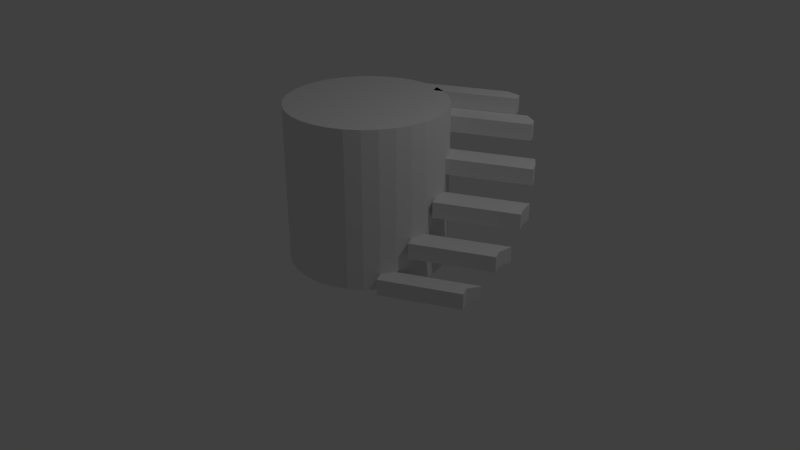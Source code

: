 # Source: spiral.blend  (saved by Blender 2.79.0; exported with 4.5.12 LTS)
import bpy
from mathutils import Matrix  # noqa: F401  (used for matrix-valued properties, if any)

bpy.ops.wm.read_factory_settings(use_empty=True)
scene = bpy.context.scene
scene.name = 'Scene'

# ---- collections
col_collection_1 = bpy.data.collections.new('Collection 1'); scene.collection.children.link(col_collection_1)

# ---- world
world_world = bpy.data.worlds.new('World'); scene.world = world_world
world_world.color = (0.05088, 0.05088, 0.05088)
world_world.use_sun_shadow = False
world_world.sun_shadow_jitter_overblur = 0.0
world_world.cycles.sampling_method = 'MANUAL'

# ---- cameras
cam_camera = bpy.data.cameras.new('Camera')
cam_camera.clip_end = 100.0
cam_camera.lens = 35.0
cam_camera.sensor_width = 32.0
cam_camera.sensor_height = 18.0
cam_camera.ortho_scale = 7.314
cam_camera.dof.focus_distance = 0.0
cam_camera.dof.aperture_fstop = 128.0

# ---- lights
light_lamp = bpy.data.lights.new('Lamp', 'POINT')
light_lamp.transmission_factor = 0.0
light_lamp.cutoff_distance = 30.0
light_lamp.energy = 100.0
light_lamp.shadow_buffer_clip_start = 1.001
light_lamp.shadow_soft_size = 0.1
light_lamp.shadow_maximum_resolution = 0.006
light_lamp.use_absolute_resolution = True

# ---- meshes
me_cylinder = bpy.data.meshes.new('Cylinder')
me_cylinder.from_pydata([(0.0, 1.0, -1.0), (0.0, 1.0, 1.0), (0.1951, 0.9808, -1.0), (0.1951, 0.9808, 1.0), (0.3827, 0.9239, -1.0), (0.3827, 0.9239, 1.0), (0.5556, 0.8315, -1.0), (0.5556, 0.8315, 1.0), (0.7071, 0.7071, -1.0), (0.7071, 0.7071, 1.0), (0.8315, 0.5556, -1.0), (0.8315, 0.5556, 1.0), (0.9239, 0.3827, -1.0), (0.9239, 0.3827, 1.0), (0.9808, 0.1951, -1.0), (0.9808, 0.1951, 1.0), (1.0, 7.55e-08, -1.0), (1.0, 7.55e-08, 1.0), (0.9808, -0.1951, -1.0), (0.9808, -0.1951, 1.0), (0.9239, -0.3827, -1.0), (0.9239, -0.3827, 1.0), (0.8315, -0.5556, -1.0), (0.8315, -0.5556, 1.0), (0.7071, -0.7071, -1.0), (0.7071, -0.7071, 1.0), (0.5556, -0.8315, -1.0), (0.5556, -0.8315, 1.0), (0.3827, -0.9239, -1.0), (0.3827, -0.9239, 1.0), (0.1951, -0.9808, -1.0), (0.1951, -0.9808, 1.0), (-3.258e-07, -1.0, -1.0), (-3.258e-07, -1.0, 1.0), (-0.1951, -0.9808, -1.0), (-0.1951, -0.9808, 1.0), (-0.3827, -0.9239, -1.0), (-0.3827, -0.9239, 1.0), (-0.5556, -0.8315, -1.0), (-0.5556, -0.8315, 1.0), (-0.7071, -0.7071, -1.0), (-0.7071, -0.7071, 1.0), (-0.8315, -0.5556, -1.0), (-0.8315, -0.5556, 1.0), (-0.9239, -0.3827, -1.0), (-0.9239, -0.3827, 1.0), (-0.9808, -0.1951, -1.0), (-0.9808, -0.1951, 1.0), (-1.0, 9.656e-07, -1.0), (-1.0, 9.656e-07, 1.0), (-0.9808, 0.1951, -1.0), (-0.9808, 0.1951, 1.0), (-0.9239, 0.3827, -1.0), (-0.9239, 0.3827, 1.0), (-0.8315, 0.5556, -1.0), (-0.8315, 0.5556, 1.0), (-0.7071, 0.7071, -1.0), (-0.7071, 0.7071, 1.0), (-0.5556, 0.8315, -1.0), (-0.5556, 0.8315, 1.0), (-0.3827, 0.9239, -1.0), (-0.3827, 0.9239, 1.0), (-0.1951, 0.9808, -1.0), (-0.1951, 0.9808, 1.0), (0.0, 1.0, -0.7939), (0.0, 1.0, -0.5939), (0.0, 1.0, -0.3939), (0.0, 1.0, -0.1939), (0.0, 1.0, 0.006101), (0.0, 1.0, 0.2061), (0.0, 1.0, 0.4061), (0.0, 1.0, 0.6061), (0.0, 1.0, 0.8061), (0.1951, 0.9808, 0.8061), (0.1951, 0.9808, 0.6061), (0.1951, 0.9808, 0.4061), (0.1951, 0.9808, 0.2061), (0.1951, 0.9808, 0.006101), (0.1951, 0.9808, -0.1939), (0.1951, 0.9808, -0.3939), (0.1951, 0.9808, -0.5939), (0.1951, 0.9808, -0.7939), (0.3827, 0.9239, 0.8061), (0.3827, 0.9239, 0.6061), (0.3827, 0.9239, 0.4061), (0.3827, 0.9239, 0.2061), (0.3827, 0.9239, 0.006101), (0.3827, 0.9239, -0.1939), (0.3827, 0.9239, -0.3939), (0.3827, 0.9239, -0.5939), (0.3827, 0.9239, -0.7939), (0.5556, 0.8315, 0.8061), (0.5556, 0.8315, 0.6061), (0.5556, 0.8315, 0.4061), (0.5556, 0.8315, 0.2061), (0.5556, 0.8315, 0.006101), (0.5556, 0.8315, -0.1939), (0.5556, 0.8315, -0.3939), (0.5556, 0.8315, -0.5939), (0.5556, 0.8315, -0.7939), (0.7071, 0.7071, 0.8061), (0.7071, 0.7071, 0.6061), (0.7071, 0.7071, 0.4061), (0.7071, 0.7071, 0.2061), (0.7071, 0.7071, 0.006101), (0.7071, 0.7071, -0.1939), (0.7071, 0.7071, -0.3939), (0.7071, 0.7071, -0.5939), (0.7071, 0.7071, -0.7939), (0.8315, 0.5556, 0.8061), (0.8315, 0.5556, 0.6061), (0.8315, 0.5556, 0.4061), (0.8315, 0.5556, 0.2061), (0.8315, 0.5556, 0.006101), (0.8315, 0.5556, -0.1939), (0.8315, 0.5556, -0.3939), (0.8315, 0.5556, -0.5939), (0.8315, 0.5556, -0.7939), (0.9239, 0.3827, 0.8061), (0.9239, 0.3827, 0.6061), (0.9239, 0.3827, 0.4061), (0.9239, 0.3827, 0.2061), (0.9239, 0.3827, 0.006101), (0.9239, 0.3827, -0.1939), (0.9239, 0.3827, -0.3939), (0.9239, 0.3827, -0.5939), (0.9239, 0.3827, -0.7939), (0.9808, 0.1951, 0.8061), (0.9808, 0.1951, 0.6061), (0.9808, 0.1951, 0.4061), (0.9808, 0.1951, 0.2061), (0.9808, 0.1951, 0.006101), (0.9808, 0.1951, -0.1939), (0.9808, 0.1951, -0.3939), (0.9808, 0.1951, -0.5939), (0.9808, 0.1951, -0.7939), (1.0, 7.55e-08, 0.8061), (1.0, 7.55e-08, 0.6061), (1.0, 7.55e-08, 0.4061), (1.0, 7.55e-08, 0.2061), (1.0, 7.55e-08, 0.006101), (1.0, 7.55e-08, -0.1939), (1.0, 7.55e-08, -0.3939), (1.0, 7.55e-08, -0.5939), (1.0, 7.55e-08, -0.7939), (0.9808, -0.1951, 0.8061), (0.9808, -0.1951, 0.6061), (0.9808, -0.1951, 0.4061), (0.9808, -0.1951, 0.2061), (0.9808, -0.1951, 0.006101), (0.9808, -0.1951, -0.1939), (0.9808, -0.1951, -0.3939), (0.9808, -0.1951, -0.5939), (0.9808, -0.1951, -0.7939), (0.9239, -0.3827, 0.8061), (0.9239, -0.3827, 0.6061), (0.9239, -0.3827, 0.4061), (0.9239, -0.3827, 0.2061), (0.9239, -0.3827, 0.006101), (0.9239, -0.3827, -0.1939), (0.9239, -0.3827, -0.3939), (0.9239, -0.3827, -0.5939), (0.9239, -0.3827, -0.7939), (0.8315, -0.5556, 0.8061), (0.8315, -0.5556, 0.6061), (0.8315, -0.5556, 0.4061), (0.8315, -0.5556, 0.2061), (0.8315, -0.5556, 0.006101), (0.8315, -0.5556, -0.1939), (0.8315, -0.5556, -0.3939), (0.8315, -0.5556, -0.5939), (0.8315, -0.5556, -0.7939), (0.7071, -0.7071, 0.8061), (0.7071, -0.7071, 0.6061), (0.7071, -0.7071, 0.4061), (0.7071, -0.7071, 0.2061), (0.7071, -0.7071, 0.006101), (0.7071, -0.7071, -0.1939), (0.7071, -0.7071, -0.3939), (0.7071, -0.7071, -0.5939), (0.7071, -0.7071, -0.7939), (0.5556, -0.8315, 0.8061), (0.5556, -0.8315, 0.6061), (0.5556, -0.8315, 0.4061), (0.5556, -0.8315, 0.2061), (0.5556, -0.8315, 0.006101), (0.5556, -0.8315, -0.1939), (0.5556, -0.8315, -0.3939), (0.5556, -0.8315, -0.5939), (0.5556, -0.8315, -0.7939), (0.3827, -0.9239, 0.8061), (0.3827, -0.9239, 0.6061), (0.3827, -0.9239, 0.4061), (0.3827, -0.9239, 0.2061), (0.3827, -0.9239, 0.006101), (0.3827, -0.9239, -0.1939), (0.3827, -0.9239, -0.3939), (0.3827, -0.9239, -0.5939), (0.3827, -0.9239, -0.7939), (0.1951, -0.9808, 0.8061), (0.1951, -0.9808, 0.6061), (0.1951, -0.9808, 0.4061), (0.1951, -0.9808, 0.2061), (0.1951, -0.9808, 0.006101), (0.1951, -0.9808, -0.1939), (0.1951, -0.9808, -0.3939), (0.1951, -0.9808, -0.5939), (0.1951, -0.9808, -0.7939), (-3.258e-07, -1.0, 0.8061), (-3.258e-07, -1.0, 0.6061), (-3.258e-07, -1.0, 0.4061), (-3.258e-07, -1.0, 0.2061), (-3.258e-07, -1.0, 0.006101), (-3.258e-07, -1.0, -0.1939), (-3.258e-07, -1.0, -0.3939), (-3.258e-07, -1.0, -0.5939), (-3.258e-07, -1.0, -0.7939), (-0.1951, -0.9808, 0.8061), (-0.1951, -0.9808, 0.6061), (-0.1951, -0.9808, 0.4061), (-0.1951, -0.9808, 0.2061), (-0.1951, -0.9808, 0.006101), (-0.1951, -0.9808, -0.1939), (-0.1951, -0.9808, -0.3939), (-0.1951, -0.9808, -0.5939), (-0.1951, -0.9808, -0.7939), (-0.3827, -0.9239, 0.8061), (-0.3827, -0.9239, 0.6061), (-0.3827, -0.9239, 0.4061), (-0.3827, -0.9239, 0.2061), (-0.3827, -0.9239, 0.006101), (-0.3827, -0.9239, -0.1939), (-0.3827, -0.9239, -0.3939), (-0.3827, -0.9239, -0.5939), (-0.3827, -0.9239, -0.7939), (-0.5556, -0.8315, 0.8061), (-0.5556, -0.8315, 0.6061), (-0.5556, -0.8315, 0.4061), (-0.5556, -0.8315, 0.2061), (-0.5556, -0.8315, 0.006101), (-0.5556, -0.8315, -0.1939), (-0.5556, -0.8315, -0.3939), (-0.5556, -0.8315, -0.5939), (-0.5556, -0.8315, -0.7939), (-0.7071, -0.7071, 0.8061), (-0.7071, -0.7071, 0.6061), (-0.7071, -0.7071, 0.4061), (-0.7071, -0.7071, 0.2061), (-0.7071, -0.7071, 0.006101), (-0.7071, -0.7071, -0.1939), (-0.7071, -0.7071, -0.3939), (-0.7071, -0.7071, -0.5939), (-0.7071, -0.7071, -0.7939), (-0.8315, -0.5556, 0.8061), (-0.8315, -0.5556, 0.6061), (-0.8315, -0.5556, 0.4061), (-0.8315, -0.5556, 0.2061), (-0.8315, -0.5556, 0.006101), (-0.8315, -0.5556, -0.1939), (-0.8315, -0.5556, -0.3939), (-0.8315, -0.5556, -0.5939), (-0.8315, -0.5556, -0.7939), (-0.9239, -0.3827, 0.8061), (-0.9239, -0.3827, 0.6061), (-0.9239, -0.3827, 0.4061), (-0.9239, -0.3827, 0.2061), (-0.9239, -0.3827, 0.006101), (-0.9239, -0.3827, -0.1939), (-0.9239, -0.3827, -0.3939), (-0.9239, -0.3827, -0.5939), (-0.9239, -0.3827, -0.7939), (-0.9808, -0.1951, 0.8061), (-0.9808, -0.1951, 0.6061), (-0.9808, -0.1951, 0.4061), (-0.9808, -0.1951, 0.2061), (-0.9808, -0.1951, 0.006101), (-0.9808, -0.1951, -0.1939), (-0.9808, -0.1951, -0.3939), (-0.9808, -0.1951, -0.5939), (-0.9808, -0.1951, -0.7939), (-1.0, 9.656e-07, 0.8061), (-1.0, 9.656e-07, 0.6061), (-1.0, 9.656e-07, 0.4061), (-1.0, 9.656e-07, 0.2061), (-1.0, 9.656e-07, 0.006101), (-1.0, 9.656e-07, -0.1939), (-1.0, 9.656e-07, -0.3939), (-1.0, 9.656e-07, -0.5939), (-1.0, 9.656e-07, -0.7939), (-0.9808, 0.1951, 0.8061), (-0.9808, 0.1951, 0.6061), (-0.9808, 0.1951, 0.4061), (-0.9808, 0.1951, 0.2061), (-0.9808, 0.1951, 0.006101), (-0.9808, 0.1951, -0.1939), (-0.9808, 0.1951, -0.3939), (-0.9808, 0.1951, -0.5939), (-0.9808, 0.1951, -0.7939), (-0.9239, 0.3827, 0.8061), (-0.9239, 0.3827, 0.6061), (-0.9239, 0.3827, 0.4061), (-0.9239, 0.3827, 0.2061), (-0.9239, 0.3827, 0.006101), (-0.9239, 0.3827, -0.1939), (-0.9239, 0.3827, -0.3939), (-0.9239, 0.3827, -0.5939), (-0.9239, 0.3827, -0.7939), (-0.8315, 0.5556, 0.8061), (-0.8315, 0.5556, 0.6061), (-0.8315, 0.5556, 0.4061), (-0.8315, 0.5556, 0.2061), (-0.8315, 0.5556, 0.006101), (-0.8315, 0.5556, -0.1939), (-0.8315, 0.5556, -0.3939), (-0.8315, 0.5556, -0.5939), (-0.8315, 0.5556, -0.7939), (-0.7071, 0.7071, 0.8061), (-0.7071, 0.7071, 0.6061), (-0.7071, 0.7071, 0.4061), (-0.7071, 0.7071, 0.2061), (-0.7071, 0.7071, 0.006101), (-0.7071, 0.7071, -0.1939), (-0.7071, 0.7071, -0.3939), (-0.7071, 0.7071, -0.5939), (-0.7071, 0.7071, -0.7939), (-0.5556, 0.8315, 0.8061), (-0.5556, 0.8315, 0.6061), (-0.5556, 0.8315, 0.4061), (-0.5556, 0.8315, 0.2061), (-0.5556, 0.8315, 0.006101), (-0.5556, 0.8315, -0.1939), (-0.5556, 0.8315, -0.3939), (-0.5556, 0.8315, -0.5939), (-0.5556, 0.8315, -0.7939), (-0.3827, 0.9239, 0.8061), (-0.3827, 0.9239, 0.6061), (-0.3827, 0.9239, 0.4061), (-0.3827, 0.9239, 0.2061), (-0.3827, 0.9239, 0.006101), (-0.3827, 0.9239, -0.1939), (-0.3827, 0.9239, -0.3939), (-0.3827, 0.9239, -0.5939), (-0.3827, 0.9239, -0.7939), (-0.1951, 0.9808, 0.8061), (-0.1951, 0.9808, 0.6061), (-0.1951, 0.9808, 0.4061), (-0.1951, 0.9808, 0.2061), (-0.1951, 0.9808, 0.006101), (-0.1951, 0.9808, -0.1939), (-0.1951, 0.9808, -0.3939), (-0.1951, 0.9808, -0.5939), (-0.1951, 0.9808, -0.7939), (1.112, 1.471, 1.0), (0.9167, 1.49, 1.0), (0.9167, 1.49, 0.8061), (1.841, 0.1073, -0.7939), (1.841, 0.1073, -1.0), (1.748, -0.0656, -1.0), (1.748, -0.0656, -0.7939), (1.112, 1.471, 0.8061), (1.299, 1.414, 0.8061), (1.299, 1.414, 0.6061), (1.472, 1.321, 0.8061), (1.472, 1.321, 0.6061), (1.624, 1.197, 0.4061), (1.624, 1.197, 0.2061), (1.748, 1.046, 0.4061), (1.748, 1.046, 0.2061), (1.841, 0.8727, 0.006101), (1.841, 0.8727, -0.1939), (1.897, 0.6851, 0.006101), (1.897, 0.6851, -0.1939), (1.917, 0.49, -0.3939), (1.917, 0.49, -0.5939), (1.897, 0.2949, -0.3939), (1.897, 0.2949, -0.5939), (0.8942, -0.673, -0.7939), (0.8942, -0.673, -1.0), (0.2579, 0.8633, 1.0), (0.2579, 0.8633, 0.8061), (0.6183, 0.714, 0.8061), (0.6183, 0.714, 0.6061), (0.8942, 0.4381, 0.4061), (0.8942, 0.4381, 0.2061), (1.044, 0.07764, 0.006101), (1.044, 0.07764, -0.1939), (1.044, -0.3125, -0.3939), (1.044, -0.3125, -0.5939), (1.811, -0.1831, -0.7939), (1.811, -0.1831, -1.0), (1.175, 1.353, 1.0), (1.175, 1.353, 0.8061), (1.535, 1.204, 0.8061), (1.535, 1.204, 0.6061), (1.811, 0.9281, 0.4061), (1.811, 0.9281, 0.2061), (1.96, 0.5676, 0.006101), (1.96, 0.5676, -0.1939), (1.96, 0.1774, -0.3939), (1.96, 0.1774, -0.5939)], [], [(151, 152, 387, 386), (73, 3, 5, 82), (82, 5, 7, 91), (91, 7, 9, 100), (100, 9, 11, 109), (109, 11, 13, 118), (118, 13, 15, 127), (127, 15, 17, 136), (136, 17, 19, 145), (145, 19, 21, 154), (154, 21, 23, 163), (163, 23, 25, 172), (172, 25, 27, 181), (181, 27, 29, 190), (190, 29, 31, 199), (199, 31, 33, 208), (208, 33, 35, 217), (217, 35, 37, 226), (226, 37, 39, 235), (235, 39, 41, 244), (244, 41, 43, 253), (253, 43, 45, 262), (262, 45, 47, 271), (271, 47, 49, 280), (280, 49, 51, 289), (289, 51, 53, 298), (298, 53, 55, 307), (307, 55, 57, 316), (316, 57, 59, 325), (325, 59, 61, 334), (3, 1, 63, 61, 59, 57, 55, 53, 51, 49, 47, 45, 43, 41, 39, 37, 35, 33, 31, 29, 27, 25, 23, 21, 19, 17, 15, 13, 11, 9, 7, 5), (334, 61, 63, 343), (343, 63, 1, 72), (0, 2, 4, 6, 8, 10, 12, 14, 16, 18, 20, 22, 24, 26, 28, 30, 32, 34, 36, 38, 40, 42, 44, 46, 48, 50, 52, 54, 56, 58, 60, 62), (62, 351, 64, 0), (351, 350, 65, 64), (350, 349, 66, 65), (349, 348, 67, 66), (348, 347, 68, 67), (347, 346, 69, 68), (346, 345, 70, 69), (345, 344, 71, 70), (344, 343, 72, 71), (60, 342, 351, 62), (342, 341, 350, 351), (341, 340, 349, 350), (340, 339, 348, 349), (339, 338, 347, 348), (338, 337, 346, 347), (337, 336, 345, 346), (336, 335, 344, 345), (335, 334, 343, 344), (58, 333, 342, 60), (333, 332, 341, 342), (332, 331, 340, 341), (331, 330, 339, 340), (330, 329, 338, 339), (329, 328, 337, 338), (328, 327, 336, 337), (327, 326, 335, 336), (326, 325, 334, 335), (56, 324, 333, 58), (324, 323, 332, 333), (323, 322, 331, 332), (322, 321, 330, 331), (321, 320, 329, 330), (320, 319, 328, 329), (319, 318, 327, 328), (318, 317, 326, 327), (317, 316, 325, 326), (54, 315, 324, 56), (315, 314, 323, 324), (314, 313, 322, 323), (313, 312, 321, 322), (312, 311, 320, 321), (311, 310, 319, 320), (310, 309, 318, 319), (309, 308, 317, 318), (308, 307, 316, 317), (52, 306, 315, 54), (306, 305, 314, 315), (305, 304, 313, 314), (304, 303, 312, 313), (303, 302, 311, 312), (302, 301, 310, 311), (301, 300, 309, 310), (300, 299, 308, 309), (299, 298, 307, 308), (50, 297, 306, 52), (297, 296, 305, 306), (296, 295, 304, 305), (295, 294, 303, 304), (294, 293, 302, 303), (293, 292, 301, 302), (292, 291, 300, 301), (291, 290, 299, 300), (290, 289, 298, 299), (48, 288, 297, 50), (288, 287, 296, 297), (287, 286, 295, 296), (286, 285, 294, 295), (285, 284, 293, 294), (284, 283, 292, 293), (283, 282, 291, 292), (282, 281, 290, 291), (281, 280, 289, 290), (46, 279, 288, 48), (279, 278, 287, 288), (278, 277, 286, 287), (277, 276, 285, 286), (276, 275, 284, 285), (275, 274, 283, 284), (274, 273, 282, 283), (273, 272, 281, 282), (272, 271, 280, 281), (44, 270, 279, 46), (270, 269, 278, 279), (269, 268, 277, 278), (268, 267, 276, 277), (267, 266, 275, 276), (266, 265, 274, 275), (265, 264, 273, 274), (264, 263, 272, 273), (263, 262, 271, 272), (42, 261, 270, 44), (261, 260, 269, 270), (260, 259, 268, 269), (259, 258, 267, 268), (258, 257, 266, 267), (257, 256, 265, 266), (256, 255, 264, 265), (255, 254, 263, 264), (254, 253, 262, 263), (40, 252, 261, 42), (252, 251, 260, 261), (251, 250, 259, 260), (250, 249, 258, 259), (249, 248, 257, 258), (248, 247, 256, 257), (247, 246, 255, 256), (246, 245, 254, 255), (245, 244, 253, 254), (38, 243, 252, 40), (243, 242, 251, 252), (242, 241, 250, 251), (241, 240, 249, 250), (240, 239, 248, 249), (239, 238, 247, 248), (238, 237, 246, 247), (237, 236, 245, 246), (236, 235, 244, 245), (36, 234, 243, 38), (234, 233, 242, 243), (233, 232, 241, 242), (232, 231, 240, 241), (231, 230, 239, 240), (230, 229, 238, 239), (229, 228, 237, 238), (228, 227, 236, 237), (227, 226, 235, 236), (34, 225, 234, 36), (225, 224, 233, 234), (224, 223, 232, 233), (223, 222, 231, 232), (222, 221, 230, 231), (221, 220, 229, 230), (220, 219, 228, 229), (219, 218, 227, 228), (218, 217, 226, 227), (32, 216, 225, 34), (216, 215, 224, 225), (215, 214, 223, 224), (214, 213, 222, 223), (213, 212, 221, 222), (212, 211, 220, 221), (211, 210, 219, 220), (210, 209, 218, 219), (209, 208, 217, 218), (30, 207, 216, 32), (207, 206, 215, 216), (206, 205, 214, 215), (205, 204, 213, 214), (204, 203, 212, 213), (203, 202, 211, 212), (202, 201, 210, 211), (201, 200, 209, 210), (200, 199, 208, 209), (28, 198, 207, 30), (198, 197, 206, 207), (197, 196, 205, 206), (196, 195, 204, 205), (195, 194, 203, 204), (194, 193, 202, 203), (193, 192, 201, 202), (192, 191, 200, 201), (191, 190, 199, 200), (26, 189, 198, 28), (189, 188, 197, 198), (188, 187, 196, 197), (187, 186, 195, 196), (186, 185, 194, 195), (185, 184, 193, 194), (184, 183, 192, 193), (183, 182, 191, 192), (182, 181, 190, 191), (24, 180, 189, 26), (180, 179, 188, 189), (179, 178, 187, 188), (178, 177, 186, 187), (177, 176, 185, 186), (176, 175, 184, 185), (175, 174, 183, 184), (174, 173, 182, 183), (173, 172, 181, 182), (22, 171, 180, 24), (171, 170, 179, 180), (170, 169, 178, 179), (169, 168, 177, 178), (168, 167, 176, 177), (167, 166, 175, 176), (166, 165, 174, 175), (165, 164, 173, 174), (164, 163, 172, 173), (122, 131, 370, 368), (162, 161, 170, 171), (161, 160, 169, 170), (160, 159, 168, 169), (159, 158, 167, 168), (158, 157, 166, 167), (157, 156, 165, 166), (156, 155, 164, 165), (155, 154, 163, 164), (18, 153, 162, 20), (153, 152, 161, 162), (152, 151, 160, 161), (151, 150, 159, 160), (150, 149, 158, 159), (149, 148, 157, 158), (148, 147, 156, 157), (147, 146, 155, 156), (146, 145, 154, 155), (16, 144, 153, 18), (144, 143, 152, 153), (92, 363, 393, 381), (142, 141, 150, 151), (141, 140, 149, 150), (140, 139, 148, 149), (139, 138, 147, 148), (138, 137, 146, 147), (137, 136, 145, 146), (14, 135, 144, 16), (135, 134, 143, 144), (134, 133, 142, 143), (133, 132, 141, 142), (132, 131, 140, 141), (131, 130, 139, 140), (130, 129, 138, 139), (129, 128, 137, 138), (128, 127, 136, 137), (12, 126, 135, 14), (126, 125, 134, 135), (125, 124, 133, 134), (124, 123, 132, 133), (132, 123, 369, 371), (122, 121, 130, 131), (121, 120, 129, 130), (120, 119, 128, 129), (119, 118, 127, 128), (10, 117, 126, 12), (117, 116, 125, 126), (116, 115, 124, 125), (115, 114, 123, 124), (114, 113, 122, 123), (113, 112, 121, 122), (112, 111, 120, 121), (111, 110, 119, 120), (110, 109, 118, 119), (8, 108, 117, 10), (108, 107, 116, 117), (107, 106, 115, 116), (106, 105, 114, 115), (105, 104, 113, 114), (104, 103, 112, 113), (73, 72, 354, 359), (102, 101, 110, 111), (101, 100, 109, 110), (6, 99, 108, 8), (99, 98, 107, 108), (98, 97, 106, 107), (97, 96, 105, 106), (96, 95, 104, 105), (95, 94, 103, 104), (94, 93, 102, 103), (93, 92, 101, 102), (92, 91, 100, 101), (4, 90, 99, 6), (90, 89, 98, 99), (89, 88, 97, 98), (88, 87, 96, 97), (87, 86, 95, 96), (86, 85, 94, 95), (85, 84, 93, 94), (84, 83, 92, 93), (143, 142, 372, 373), (2, 81, 90, 4), (81, 80, 89, 90), (80, 79, 88, 89), (79, 78, 87, 88), (78, 77, 86, 87), (77, 76, 85, 86), (76, 75, 84, 85), (75, 74, 83, 84), (74, 73, 82, 83), (0, 64, 81, 2), (64, 65, 80, 81), (65, 66, 79, 80), (66, 67, 78, 79), (67, 68, 77, 78), (68, 69, 76, 77), (69, 70, 75, 76), (70, 71, 74, 75), (71, 72, 73, 74), (354, 353, 352, 359), (356, 355, 358, 357), (373, 372, 374, 375), (369, 368, 370, 371), (365, 364, 366, 367), (361, 360, 362, 363), (123, 122, 368, 369), (152, 143, 373, 375), (20, 162, 355, 356), (92, 83, 361, 363), (142, 151, 374, 372), (1, 3, 352, 353), (91, 92, 381, 380), (22, 20, 356, 357), (363, 362, 392, 393), (82, 91, 362, 360), (103, 102, 364, 365), (72, 1, 353, 354), (112, 103, 365, 367), (162, 171, 358, 355), (132, 371, 397, 385), (375, 374, 398, 399), (102, 111, 366, 364), (83, 82, 360, 361), (386, 387, 399, 398), (380, 381, 393, 392), (384, 385, 397, 396), (378, 379, 391, 390), (376, 377, 389, 388), (382, 383, 395, 394), (112, 367, 395, 383), (362, 91, 380, 392), (358, 171, 376, 388), (367, 366, 394, 395), (352, 3, 378, 390), (370, 131, 384, 396), (366, 111, 382, 394), (131, 132, 385, 384), (3, 73, 379, 378), (371, 370, 396, 397), (22, 357, 389, 377), (357, 358, 388, 389), (152, 375, 399, 387), (171, 22, 377, 376), (73, 359, 391, 379), (111, 112, 383, 382), (359, 352, 390, 391), (374, 151, 386, 398)])
me_cylinder.use_remesh_preserve_volume = False
me_cylinder.use_remesh_preserve_attributes = False
me_cylinder.use_mirror_vertex_groups = False
me_cylinder.update()

# ---- objects
ob_cylinder = bpy.data.objects.new('Cylinder', me_cylinder)
ob_lamp = bpy.data.objects.new('Lamp', light_lamp)
ob_camera = bpy.data.objects.new('Camera', cam_camera)

# ---- transforms, parenting, visibility, modifiers, constraints
ob_cylinder.location = (0.0, 0.0, 1.053)
ob_cylinder.lineart.crease_threshold = 0.0
ob_lamp.location = (4.076, 1.005, 5.904)
ob_lamp.rotation_euler = (0.6503, 0.05522, 1.866)
ob_lamp.lock_rotations_4d = False
ob_lamp.empty_display_type = 'ARROWS'
ob_lamp.color = (0.0, 0.0, 0.0, 0.0)
ob_lamp.lineart.crease_threshold = 0.0
ob_camera.location = (7.481, -6.508, 5.344)
ob_camera.rotation_euler = (1.109, 0.0, 0.8149)
ob_camera.lock_rotations_4d = False
ob_camera.empty_display_type = 'ARROWS'
ob_camera.color = (0.0, 0.0, 0.0, 0.0)
ob_camera.display_type = 'WIRE'
ob_camera.lineart.crease_threshold = 0.0

# ---- collection membership
col_collection_1.objects.link(ob_cylinder)
col_collection_1.objects.link(ob_lamp)
col_collection_1.objects.link(ob_camera)

# ---- scene / render settings (as saved in the file)
scene.camera = ob_camera
scene.frame_start = 1; scene.frame_end = 250; scene.frame_set(1)
scene.render.engine = 'BLENDER_EEVEE_NEXT'
scene.render.resolution_percentage = 50
scene.render.dither_intensity = 0.0
scene.cycles.use_denoising = False
scene.cycles.samples = 128
scene.cycles.sampling_pattern = 'TABULATED_SOBOL'
scene.cycles.use_adaptive_sampling = False
scene.cycles.use_light_tree = False
scene.cycles.blur_glossy = 0.0
scene.cycles.sample_clamp_indirect = 0.0
scene.view_settings.view_transform = 'Standard'
bpy.context.view_layer.update()
